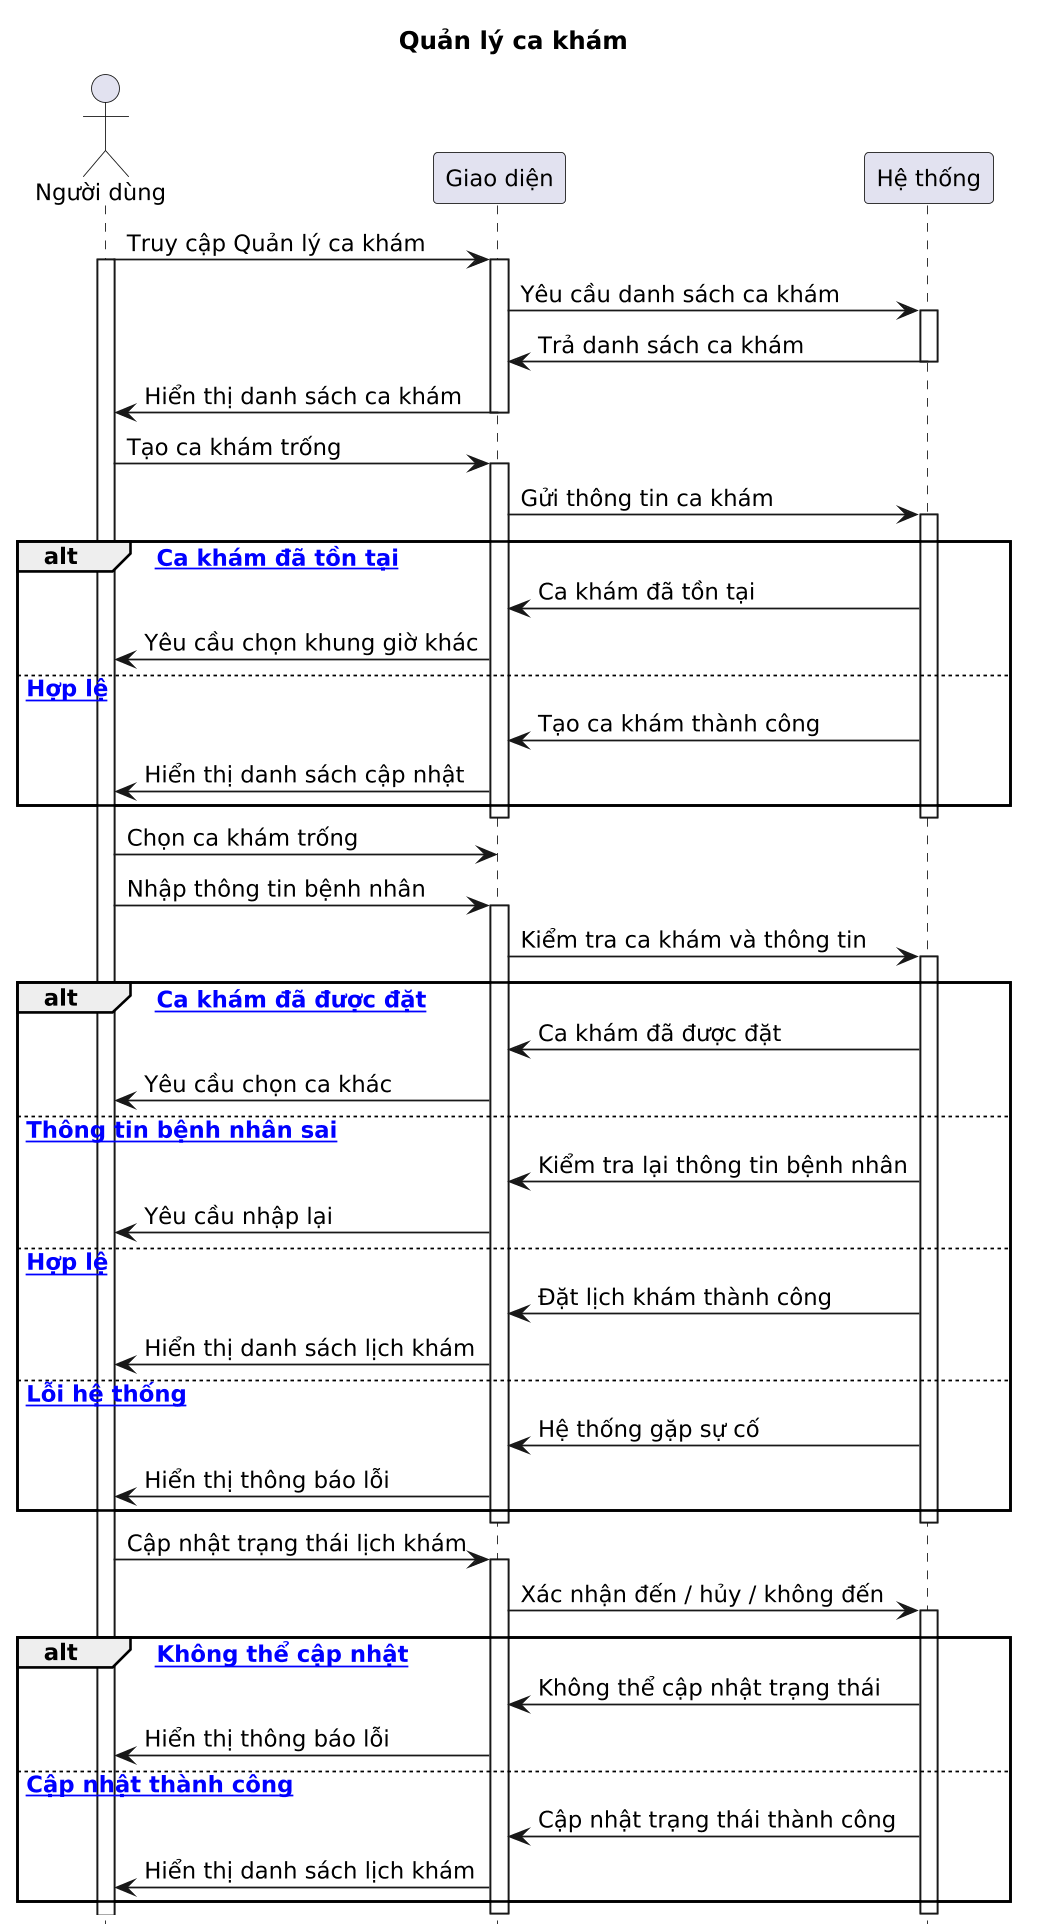

The diagram above was rendered by PlantUML. Its source (embedded in the PNG):
@startuml
title Quản lý ca khám

scale 1.2
skinparam dpi 140
skinparam defaultFontSize 13
hide footbox

actor "Người dùng" as ND
participant "Giao diện" as UI
participant "Hệ thống" as HT

ND -> UI : Truy cập Quản lý ca khám
activate UI
activate ND
UI -> HT : Yêu cầu danh sách ca khám
activate HT
HT -> UI : Trả danh sách ca khám
deactivate HT
UI -> ND : Hiển thị danh sách ca khám
deactivate UI

ND -> UI : Tạo ca khám trống
activate UI
UI -> HT : Gửi thông tin ca khám
activate HT

alt [space Ca khám đã tồn tại]
HT -> UI : Ca khám đã tồn tại
UI -> ND : Yêu cầu chọn khung giờ khác

else [space Hợp lệ]
HT -> UI : Tạo ca khám thành công
UI -> ND : Hiển thị danh sách cập nhật
end

deactivate HT
deactivate UI

ND -> UI : Chọn ca khám trống
ND -> UI : Nhập thông tin bệnh nhân

activate UI
UI -> HT : Kiểm tra ca khám và thông tin
activate HT

alt [space Ca khám đã được đặt]
HT -> UI : Ca khám đã được đặt
UI -> ND : Yêu cầu chọn ca khác

else [space Thông tin bệnh nhân sai]
HT -> UI : Kiểm tra lại thông tin bệnh nhân
UI -> ND : Yêu cầu nhập lại

else [space Hợp lệ]
HT -> UI : Đặt lịch khám thành công
UI -> ND : Hiển thị danh sách lịch khám

else [space Lỗi hệ thống]
HT -> UI : Hệ thống gặp sự cố
UI -> ND : Hiển thị thông báo lỗi
end

deactivate HT
deactivate UI

ND -> UI : Cập nhật trạng thái lịch khám
activate UI
UI -> HT : Xác nhận đến / hủy / không đến
activate HT

alt [space Không thể cập nhật]
HT -> UI : Không thể cập nhật trạng thái
UI -> ND : Hiển thị thông báo lỗi

else [space Cập nhật thành công]
HT -> UI : Cập nhật trạng thái thành công
UI -> ND : Hiển thị danh sách lịch khám
end

deactivate HT
deactivate UI
@enduml